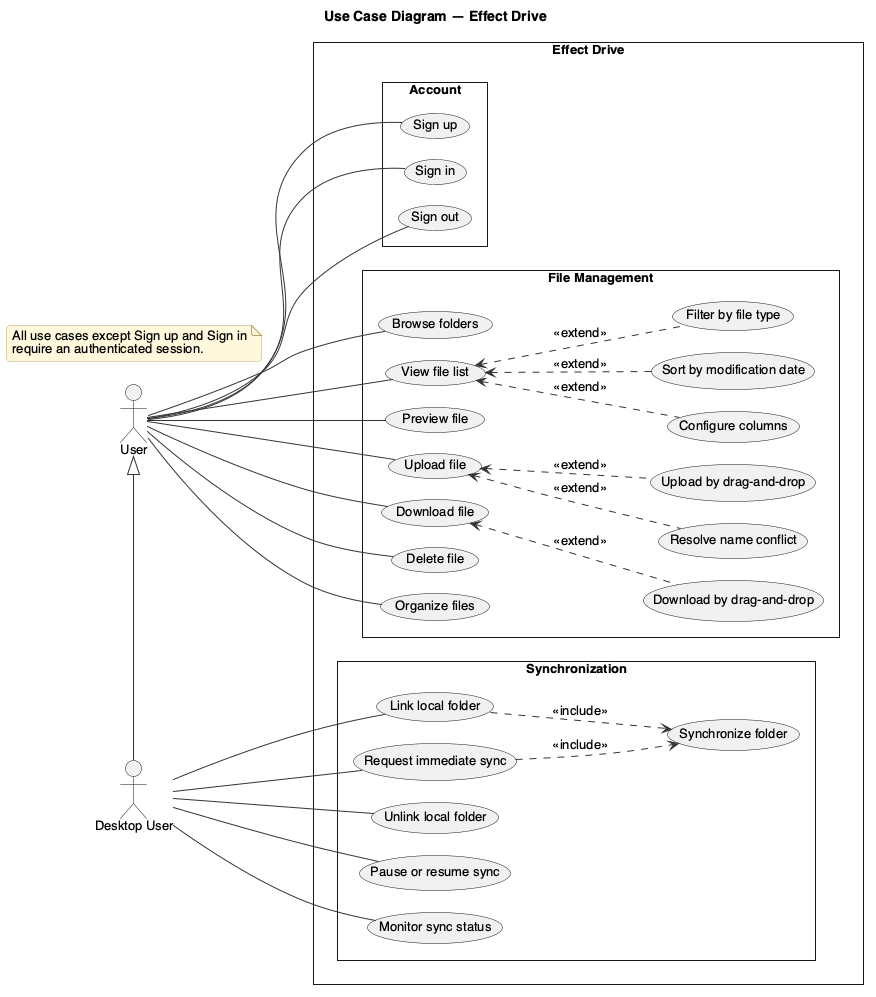

The diagram above was rendered by PlantUML. Its source (embedded in the PNG):
@startuml use-case
!include _style.iuml
title Use Case Diagram — Effect Drive
left to right direction
skinparam nodesep 22
skinparam ranksep 70

actor "User" as user
actor "Desktop User" as duser
user <|- duser

rectangle "Effect Drive" {
  package "Account" {
    usecase "Sign up" as UC_SignUp
    usecase "Sign in" as UC_SignIn
    usecase "Sign out" as UC_SignOut
  }

  package "File Management" {
    usecase "Browse folders" as UC_Browse
    usecase "View file list" as UC_List
    usecase "Preview file" as UC_Preview
    usecase "Upload file" as UC_Upload
    usecase "Download file" as UC_Download
    usecase "Delete file" as UC_Delete
    usecase "Organize files" as UC_Organize

    usecase "Configure columns" as UC_Columns
    usecase "Sort by modification date" as UC_Sort
    usecase "Filter by file type" as UC_Filter
    usecase "Upload by drag-and-drop" as UC_DropIn
    usecase "Resolve name conflict" as UC_NameConflict
    usecase "Download by drag-and-drop" as UC_DragOut
  }

  package "Synchronization" {
    usecase "Link local folder" as UC_Link
    usecase "Request immediate sync" as UC_SyncNow
    usecase "Unlink local folder" as UC_Unlink
    usecase "Pause or resume sync" as UC_Pause
    usecase "Monitor sync status" as UC_SyncStatus
    usecase "Synchronize folder" as UC_Sync
  }
}

user -- UC_SignUp
user -- UC_SignIn
user -- UC_SignOut
user -- UC_Browse
user -- UC_List
user -- UC_Preview
user -- UC_Upload
user -- UC_Download
user -- UC_Delete
user -- UC_Organize

duser -- UC_Link
duser -- UC_SyncNow
duser -- UC_Unlink
duser -- UC_Pause
duser -- UC_SyncStatus

UC_List <.. UC_Columns : <<extend>>
UC_List <.. UC_Sort : <<extend>>
UC_List <.. UC_Filter : <<extend>>
UC_Upload <.. UC_DropIn : <<extend>>
UC_Upload <.. UC_NameConflict : <<extend>>
UC_Download <.. UC_DragOut : <<extend>>
UC_Link ..> UC_Sync : <<include>>
UC_SyncNow ..> UC_Sync : <<include>>

note as N1
  All use cases except Sign up and Sign in
  require an authenticated session.
end note
@enduml